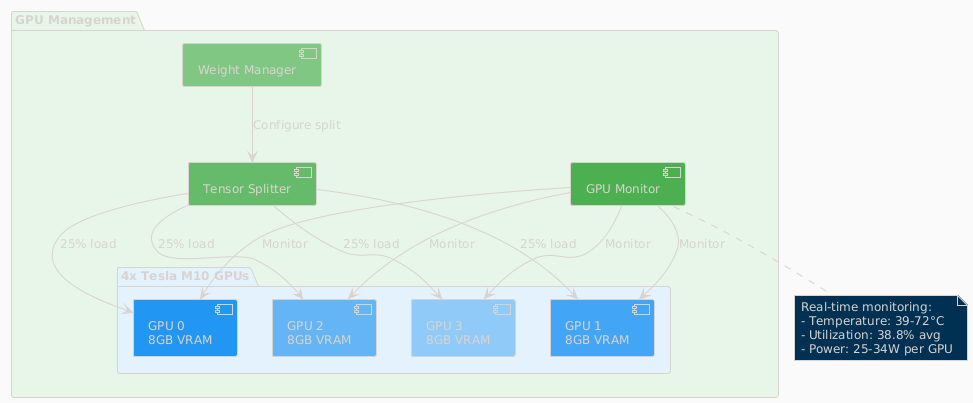

The diagram above was rendered by PlantUML. Its source (embedded in the PNG):
@startuml
!theme blueprint
skinparam backgroundColor #FAFAFA
skinparam defaultFontSize 12

package "GPU Management" #E8F5E9 {
    component [GPU Monitor] as GM #4CAF50
    component [Tensor Splitter] as TS #66BB6A
    component [Weight Manager] as WM #81C784
    
    package "4x Tesla M10 GPUs" #E3F2FD {
        component [GPU 0\n8GB VRAM] as G0 #2196F3
        component [GPU 1\n8GB VRAM] as G1 #42A5F5
        component [GPU 2\n8GB VRAM] as G2 #64B5F6
        component [GPU 3\n8GB VRAM] as G3 #90CAF9
    }
}

GM --> G0 : Monitor
GM --> G1 : Monitor
GM --> G2 : Monitor
GM --> G3 : Monitor

TS --> G0 : 25% load
TS --> G1 : 25% load
TS --> G2 : 25% load
TS --> G3 : 25% load

WM --> TS : Configure split

note bottom of GM
  Real-time monitoring:
  - Temperature: 39-72°C
  - Utilization: 38.8% avg
  - Power: 25-34W per GPU
end note

@enduml